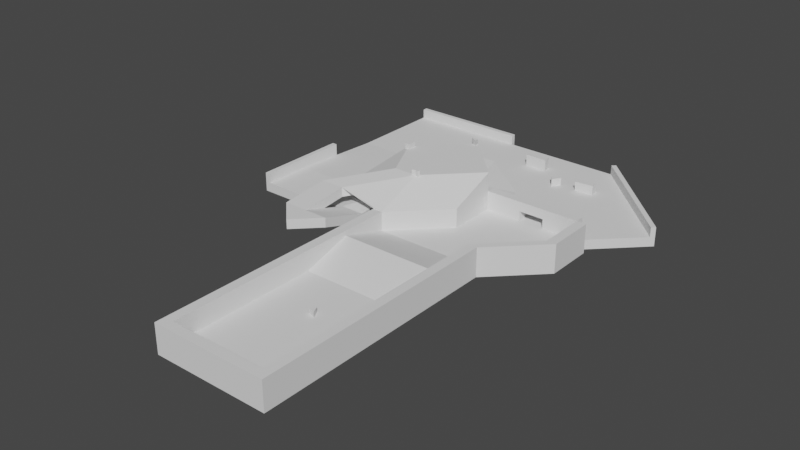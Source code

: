 # Source: GolfSouls.blend  (saved by Blender 3.3.6; exported with 4.5.12 LTS)
import bpy
from mathutils import Matrix  # noqa: F401  (used for matrix-valued properties, if any)

bpy.ops.wm.read_factory_settings(use_empty=True)
scene = bpy.context.scene
scene.name = 'Scene'

# ---- collections
col_level123 = bpy.data.collections.new('Level123'); scene.collection.children.link(col_level123)

# ---- world
world_world = bpy.data.worlds.new('World'); scene.world = world_world
world_world.use_nodes = True; world_world.node_tree.nodes.clear()
_N = world_world.node_tree.nodes; _L = world_world.node_tree.links
n0 = _N.new('ShaderNodeOutputWorld'); n0.name = 'World Output'; n0.location = (300, 300)
n1 = _N.new('ShaderNodeBackground'); n1.name = 'Background'; n1.location = (10, 300)
n1.inputs[0].default_value = (0.05088, 0.05088, 0.05088, 1.0)
_L.new(n1.outputs[0], n0.inputs[0])
n0.is_active_output = True
world_world.color = (0.05088, 0.05088, 0.05088)
world_world.use_sun_shadow = False
world_world.sun_shadow_jitter_overblur = 0.0

# ---- meshes
me_plane_002 = bpy.data.meshes.new('Plane.002')
me_plane_002.from_pydata([(-200.0, 450.0, 0.0), (-75.0, 450.0, 0.0), (-200.0, 450.0, 10.0), (-75.0, 450.0, 10.0), (-200.0, 455.0, 0.0), (-75.0, 455.0, 0.0), (-200.0, 455.0, 10.0), (-75.0, 455.0, 10.0), (-200.0, 450.0, 20.0), (-75.0, 450.0, 20.0), (-200.0, 455.0, 20.0), (-75.0, 455.0, 20.0), (150.0, 350.0, 0.0), (50.0, 450.0, 0.0), (150.0, 350.0, 10.0), (50.0, 450.0, 10.0), (153.5, 353.5, 0.0), (53.54, 453.5, 0.0), (153.5, 353.5, 10.0), (53.54, 453.5, 10.0), (150.0, 350.0, 20.0), (50.0, 450.0, 20.0), (153.5, 353.5, 20.0), (53.54, 453.5, 20.0), (-125.0, 350.0, 10.0), (-125.0, 250.0, 15.0), (-120.0, 350.0, 0.0), (-120.0, 250.0, 5.0), (-120.0, 350.0, 10.0), (-120.0, 250.0, 15.0), (-125.0, 350.5, 19.99), (-125.0, 250.5, 24.99), (-120.0, 350.5, 19.99), (-120.0, 250.5, 24.99), (50.0, -50.0, 0.0), (-50.0, 100.0, 0.0), (50.0, 100.0, 0.0), (-50.0, 150.0, 0.0), (50.0, 150.0, 0.0), (-50.0, 200.0, 0.0), (0.0, 300.0, 10.0), (100.0, 300.0, 10.0), (-50.0, -50.0, 0.0), (50.0, 200.0, 0.0), (0.0, 250.0, 0.0), (100.0, 250.0, 0.0), (0.0, 300.0, 0.0), (100.0, 300.0, 0.0), (60.0, -60.0, 0.0), (60.0, 200.0, 0.0), (110.0, 250.0, 0.0), (110.0, 300.0, 0.0), (-60.0, 200.0, 0.0), (-60.0, -60.0, 0.0), (-10.0, 250.0, 0.0), (-10.0, 300.0, 0.0), (-50.0, -50.0, 30.0), (-50.0, 100.0, 30.0), (50.0, 100.0, 30.0), (-50.0, 150.0, 30.0), (50.0, 150.0, 30.0), (50.0, 200.0, 30.0), (50.0, -50.0, 30.0), (-50.0, 200.0, 30.0), (0.0, 250.0, 30.0), (100.0, 250.0, 30.0), (0.0, 300.0, 30.0), (100.0, 300.0, 30.0), (60.0, -60.0, 30.0), (60.0, 200.0, 30.0), (110.0, 250.0, 30.0), (110.0, 300.0, 30.0), (-60.0, 200.0, 30.0), (-60.0, -60.0, 30.0), (-10.0, 250.0, 30.0), (-10.0, 300.0, 30.0), (37.5, 300.0, 10.0), (63.5, 300.0, 10.0), (37.5, 300.0, 20.0), (0.0, 310.0, 10.0), (100.0, 310.0, 10.0), (0.0, 310.0, 0.0), (100.0, 310.0, 0.0), (0.0, 310.0, 30.0), (100.0, 310.0, 30.0), (-200.0, 200.0, 15.0), (-125.0, 200.0, 15.0), (-100.0, 200.0, 20.0), (-100.0, 250.0, 20.0), (-75.0, 200.0, 20.0), (-75.0, 250.0, 20.0), (-75.0, 150.0, 35.0), (-100.0, 150.0, 35.0), (-100.0, 125.0, 35.0), (-125.0, 150.0, 35.0), (-125.0, 200.0, 40.0), (-100.0, 200.0, 40.0), (-50.0, 250.0, 50.0), (-75.0, 250.0, 50.0), (-100.0, 300.0, 50.0), (0.0, 300.0, 50.0), (-50.0, 350.0, 50.0), (-200.0, 200.0, 5.0), (-125.0, 200.0, 5.0), (-125.0, 250.0, 5.0), (-100.0, 200.0, 10.0), (-100.0, 250.0, 10.0), (-75.0, 250.0, 10.0), (-75.0, 200.0, 10.0), (-100.0, 150.0, 25.0), (-75.0, 150.0, 25.0), (-100.0, 125.0, 25.0), (-125.0, 150.0, 25.0), (-125.0, 200.0, 30.0), (-100.0, 200.0, 30.0), (-50.0, 250.0, 40.0), (-75.0, 250.0, 40.0), (-205.0, 250.0, 15.0), (-205.0, 200.0, 15.0), (-205.0, 200.0, 5.0), (-200.0, 200.0, 25.0), (-205.0, 200.0, 25.0), (-200.0, 250.0, 5.0), (-205.0, 250.0, 5.0), (-200.0, 250.0, 25.0), (-205.0, 250.0, 25.0), (-200.0, 250.0, 15.0), (-200.0, 300.0, 15.0), (-205.0, 300.0, 15.0), (-205.0, 300.0, 5.0), (-200.0, 300.0, 25.0), (-200.0, 300.0, 5.0), (-205.0, 300.0, 25.0), (63.5, 300.0, 20.0), (37.5, 310.0, 10.0), (63.5, 310.0, 10.0), (63.5, 310.0, 20.0), (37.5, 310.0, 20.0)], [(88, 90), (89, 90), (94, 95), (92, 96), (107, 90), (106, 107), (108, 107)], [(5, 4, 6, 7), (3, 7, 11, 9), (3, 1, 5, 7), (0, 2, 6, 4), (8, 9, 11, 10), (2, 3, 9, 8), (6, 2, 8, 10), (7, 6, 10, 11), (14, 12, 16, 18), (16, 17, 19, 18), (13, 15, 19, 17), (14, 18, 22, 20), (21, 20, 22, 23), (18, 19, 23, 22), (15, 14, 20, 21), (19, 15, 21, 23), (25, 104, 27, 29), (26, 28, 29, 27), (29, 28, 32, 33), (30, 31, 33, 32), (28, 24, 30, 32), (25, 29, 33, 31), (24, 25, 31, 30), (46, 66, 64, 44), (47, 45, 65, 67), (54, 74, 75, 55), (43, 38, 60, 61), (36, 34, 62, 58), (67, 47, 82, 84), (46, 55, 75, 66), (53, 73, 72, 52), (37, 59, 57, 35), (49, 50, 70, 69), (34, 42, 56, 62), (48, 68, 73, 53), (48, 49, 69, 68), (50, 51, 71, 70), (44, 64, 63, 39), (38, 36, 58, 60), (47, 67, 71, 51), (45, 43, 61, 65), (52, 72, 74, 54), (39, 63, 59, 37), (42, 35, 57, 56), (56, 73, 68), (62, 56, 68), (61, 62, 68), (68, 69, 61), (61, 69, 65), (69, 70, 65), (65, 70, 67), (70, 71, 67), (72, 73, 56), (63, 72, 56), (74, 72, 63), (63, 64, 74), (74, 64, 75), (64, 66, 75), (46, 66, 83, 81), (67, 84, 83, 66), (80, 135, 136), (136, 84, 80), (136, 137, 83), (137, 134, 83), (134, 79, 83), (40, 76, 66), (78, 66, 76), (66, 78, 67), (78, 133, 67), (133, 77, 67), (77, 41, 67), (86, 25, 104, 103), (122, 102, 119, 123), (86, 85, 102, 103), (126, 25, 104, 122), (88, 106, 104, 25), (88, 87, 105, 106), (87, 86, 103, 105), (89, 87, 105, 108), (92, 91, 110, 109), (91, 110, 108, 89), (92, 87, 105, 109), (94, 92, 109, 112), (94, 112, 111, 93), (93, 111, 110, 91), (96, 95, 113, 114), (98, 116, 113, 95), (98, 97, 115, 116), (97, 96, 114, 115), (99, 31, 98), (99, 30, 31), (99, 32, 30), (99, 101, 32), (100, 101, 97), (101, 99, 97), (97, 99, 98), (64, 66, 100), (97, 64, 100), (97, 63, 64), (96, 63, 97), (97, 98, 96), (95, 96, 98), (94, 93, 92), (92, 93, 91), (91, 89, 92), (87, 92, 89), (87, 88, 29), (87, 29, 86), (86, 29, 25), (126, 86, 25), (85, 86, 126), (66, 75, 100), (100, 75, 101), (101, 75, 32), (74, 32, 75), (72, 32, 74), (33, 98, 31), (116, 98, 33), (114, 113, 115), (116, 115, 113), (33, 32, 116), (32, 72, 116), (72, 63, 96), (114, 112, 113), (112, 114, 109), (116, 72, 96), (118, 117, 123, 119), (117, 118, 121, 125), (102, 85, 118, 119), (126, 122, 123, 117), (120, 124, 125, 121), (85, 126, 124, 120), (118, 85, 120, 121), (126, 117, 125, 124), (117, 128, 129, 123), (126, 127, 130, 124), (123, 122, 131, 129), (122, 131, 127, 126), (124, 130, 132, 125), (125, 132, 128, 117), (129, 132, 130, 131), (133, 136, 135, 77), (78, 76, 134, 137), (78, 137, 136, 133), (136, 83, 84), (40, 79, 134, 76), (80, 41, 77, 135)])
_uv = me_plane_002.uv_layers.new(name='UVMap')
_uv.uv.foreach_set('vector', [0.0, 0.0, 0.0, 0.0, 0.0, 0.0, 0.0, 0.0, 0.0, 0.0, 0.0, 0.0, 0.0, 0.0, 0.0, 0.0, 0.0, 0.0, 0.0, 0.0, 0.0, 0.0, 0.0, 0.0, 0.0, 0.0, 0.0, 0.0, 0.0, 0.0, 0.0, 0.0, 0.0, 0.0, 0.0, 0.0, 0.0, 0.0, 0.0, 0.0, 0.0, 0.0, 0.0, 0.0, 0.0, 0.0, 0.0, 0.0, 0.0, 0.0, 0.0, 0.0, 0.0, 0.0, 0.0, 0.0, 0.0, 0.0, 0.0, 0.0, 0.0, 0.0, 0.0, 0.0, 0.0, 0.0, 0.0, 0.0, 0.0, 0.0, 0.0, 0.0, 0.0, 0.0, 0.0, 0.0, 0.0, 0.0, 0.0, 0.0, 0.0, 0.0, 0.0, 0.0, 0.0, 0.0, 0.0, 0.0, 0.0, 0.0, 0.0, 0.0, 0.0, 0.0, 0.0, 0.0, 0.0, 0.0, 0.0, 0.0, 0.0, 0.0, 0.0, 0.0, 0.0, 0.0, 0.0, 0.0, 0.0, 0.0, 0.0, 0.0, 0.0, 0.0, 0.0, 0.0, 0.0, 0.0, 0.0, 0.0, 0.0, 0.0, 0.0, 0.0, 0.0, 0.0, 0.0, 0.0, 0.0, 0.0, 0.0, 0.0, 0.0, 0.0, 0.0, 0.0, 0.0, 0.0, 0.0, 0.0, 0.0, 0.0, 0.0, 0.0, 0.0, 0.0, 0.0, 0.0, 0.0, 0.0, 0.0, 0.0, 0.0, 0.0, 0.0, 0.0, 0.0, 0.0, 0.0, 0.0, 0.0, 0.0, 0.0, 0.0, 0.0, 0.0, 0.0, 0.0, 0.0, 0.0, 0.0, 0.0, 0.0, 0.0, 0.0, 0.0, 0.0, 0.0, 0.0, 0.0, 0.0, 0.0, 0.0, 0.0, 0.0, 0.0, 0.0, 0.0, 0.0, 0.0, 0.0, 0.0, 0.0, 0.0, 0.0, 0.0, 0.0, 0.0, 0.0, 0.0, 0.0, 0.0, 0.0, 0.0, 0.0, 0.0, 0.0, 0.0, 0.0, 0.0, 0.0, 0.0, 0.0, 0.0, 0.0, 0.0, 0.0, 0.0, 0.0, 0.0, 0.0, 0.0, 0.0, 0.0, 0.0, 0.0, 0.0, 0.0, 0.0, 0.0, 0.0, 0.0, 0.0, 0.0, 0.0, 0.0, 0.0, 0.0, 0.0, 0.0, 0.0, 0.0, 0.0, 0.0, 0.0, 0.0, 0.0, 0.0, 0.0, 0.0, 0.0, 0.0, 0.0, 0.0, 0.0, 0.0, 0.0, 0.0, 0.0, 0.0, 0.0, 0.0, 0.0, 0.0, 0.0, 0.0, 0.0, 0.0, 0.0, 0.0, 0.0, 0.0, 0.0, 0.0, 0.0, 0.0, 0.0, 0.0, 0.0, 0.0, 0.0, 0.0, 0.0, 0.0, 0.0, 0.0, 0.0, 0.0, 0.0, 0.0, 0.0, 0.0, 0.0, 0.0, 0.0, 0.0, 0.0, 0.0, 0.0, 0.0, 0.0, 0.0, 0.0, 0.0, 0.0, 0.0, 0.0, 0.0, 0.0, 0.0, 0.0, 0.0, 0.0, 0.0, 0.0, 0.0, 0.0, 0.0, 0.0, 0.0, 0.0, 0.0, 0.0, 0.0, 0.0, 0.0, 0.0, 0.0, 0.0, 0.0, 0.0, 0.0, 0.0, 0.0, 0.0, 0.0, 0.0, 0.0, 0.0, 0.0, 0.0, 0.0, 0.0, 0.0, 0.0, 0.0, 0.0, 0.0, 0.0, 0.0, 0.0, 0.0, 0.0, 0.0, 0.0, 0.0, 0.0, 0.0, 0.0, 0.0, 0.0, 0.0, 0.0, 0.0, 0.0, 0.0, 0.0, 0.0, 0.0, 0.0, 0.0, 0.0, 0.0, 0.0, 0.0, 0.0, 0.0, 0.0, 0.0, 0.0, 0.0, 0.0, 0.0, 0.0, 0.0, 0.0, 0.0, 0.0, 0.0, 0.0, 0.0, 0.0, 0.0, 0.0, 0.0, 0.0, 0.0, 0.0, 0.0, 0.0, 0.0, 0.0, 0.0, 0.0, 0.0, 0.0, 0.0, 0.0, 0.0, 0.0, 0.0, 0.0, 0.0, 0.0, 0.0, 0.0, 0.0, 0.0, 0.0, 0.0, 0.0, 0.0, 0.0, 0.0, 0.0, 0.0, 0.0, 0.0, 0.0, 0.0, 0.0, 0.0, 0.0, 0.0, 0.0, 0.0, 0.0, 0.0, 0.0, 0.0, 0.0, 0.0, 0.0, 0.0, 0.0, 0.0, 0.0, 0.0, 0.0, 0.0, 0.0, 0.0, 0.0, 0.0, 0.0, 0.0, 0.0, 0.0, 0.0, 0.0, 0.0, 0.0, 0.0, 0.0, 0.0, 0.0, 0.0, 0.0, 0.0, 0.0, 0.0, 0.0, 0.0, 0.0, 0.0, 0.0, 0.0, 0.0, 0.0, 0.0, 0.0, 0.0, 0.0, 0.0, 0.0, 0.0, 0.0, 0.0, 0.0, 0.0, 0.0, 0.0, 0.0, 0.0, 0.0, 0.0, 0.0, 0.0, 0.0, 0.0, 0.0, 0.0, 0.0, 0.0, 0.0, 0.0, 0.0, 0.0, 0.0, 0.0, 0.0, 0.0, 0.0, 0.0, 0.0, 0.0, 0.0, 0.0, 0.0, 0.0, 0.0, 0.0, 0.0, 0.0, 0.0, 0.0, 0.0, 0.0, 0.0, 0.0, 0.0, 0.0, 0.0, 0.0, 0.0, 0.0, 0.0, 0.0, 0.0, 0.0, 0.0, 0.0, 0.0, 0.0, 0.0, 0.0, 0.0, 0.0, 0.0, 0.0, 0.0, 0.0, 0.0, 0.0, 0.0, 0.0, 0.0, 0.0, 0.0, 0.0, 0.0, 0.0, 0.0, 0.0, 0.0, 0.0, 0.0, 0.0, 0.0, 0.0, 0.0, 0.0, 0.0, 0.0, 0.0, 0.0, 0.0, 0.0, 0.0, 0.0, 0.0, 0.0, 0.0, 0.0, 0.0, 0.0, 0.0, 0.0, 0.0, 0.0, 0.0, 0.0, 0.0, 0.0, 0.0, 0.0, 0.0, 0.0, 0.0, 0.0, 0.0, 0.0, 0.0, 0.0, 0.0, 0.0, 0.0, 0.0, 0.0, 0.0, 0.0, 0.0, 0.0, 0.0, 0.0, 0.0, 0.0, 0.0, 0.0, 0.0, 0.0, 0.0, 0.0, 0.0, 0.0, 0.0, 0.0, 0.0, 0.0, 0.0, 0.0, 0.0, 0.0, 0.0, 0.0, 0.0, 0.0, 0.0, 0.0, 0.0, 0.0, 0.0, 0.0, 0.0, 0.0, 0.0, 0.0, 0.0, 0.0, 0.0, 0.0, 0.0, 0.0, 0.0, 0.0, 0.0, 0.0, 0.0, 0.0, 0.0, 0.0, 0.0, 0.0, 0.0, 0.0, 0.0, 0.0, 0.0, 0.0, 0.0, 0.0, 0.0, 0.0, 0.0, 0.0, 0.0, 0.0, 0.0, 0.0, 0.0, 0.0, 0.0, 0.0, 0.0, 0.0, 0.0, 0.0, 0.0, 0.0, 0.0, 0.0, 0.0, 0.0, 0.0, 0.0, 0.0, 0.0, 0.0, 0.0, 0.0, 0.0, 0.0, 0.0, 0.0, 0.0, 0.0, 0.0, 0.0, 0.0, 0.0, 0.0, 0.0, 0.0, 0.0, 0.0, 0.0, 0.0, 0.0, 0.0, 0.0, 0.0, 0.0, 0.0, 0.0, 0.0, 0.0, 0.0, 0.0, 0.0, 0.0, 0.0, 0.0, 0.0, 0.0, 0.0, 0.0, 0.0, 0.0, 0.0, 0.0, 0.0, 0.0, 0.0, 0.0, 0.0, 0.0, 0.0, 0.0, 0.0, 0.0, 0.0, 0.0, 0.0, 0.0, 0.0, 0.0, 0.0, 0.0, 0.0, 0.0, 0.0, 0.0, 0.0, 0.0, 0.0, 0.0, 0.0, 0.0, 0.0, 0.0, 0.0, 0.0, 0.0, 0.0, 0.0, 0.0, 0.0, 0.0, 0.0, 0.0, 0.0, 0.0, 0.0, 0.0, 0.0, 0.0, 0.0, 0.0, 0.0, 0.0, 0.0, 0.0, 0.0, 0.0, 0.0, 0.0, 0.0, 0.0, 0.0, 0.0, 0.0, 0.0, 0.0, 0.0, 0.0, 0.0, 0.0, 0.0, 0.0, 0.0, 0.0, 0.0, 0.0, 0.0, 0.0, 0.0, 0.0, 0.0, 0.0, 0.0, 0.0, 0.0, 0.0, 0.0, 0.0, 0.0, 0.0, 0.0, 0.0, 0.0, 0.0, 0.0, 0.0, 0.0, 0.0, 0.0, 0.0, 0.0, 0.0, 0.0, 0.0, 0.0, 0.0, 0.0, 0.0, 0.0, 0.0, 0.0, 0.0, 0.0, 0.0, 0.0, 0.0, 0.0, 0.0, 0.0, 0.0, 0.0, 0.0, 0.0, 0.0, 0.0, 0.0, 0.0, 0.0, 0.0, 0.0, 0.0, 0.0, 0.0, 0.0, 0.0, 0.0, 0.0, 0.0, 0.0, 0.0, 0.0, 0.0, 0.0, 0.0, 0.0, 0.0, 0.0, 0.0, 0.0, 0.0, 0.0, 0.0, 0.0, 0.0, 0.0, 0.0, 0.0, 0.0, 0.0, 0.0, 0.0, 0.0, 0.0, 0.0, 0.0, 0.0, 0.0, 0.0, 0.0, 0.0, 0.0, 0.0, 0.0, 0.0, 0.0, 0.0, 0.0, 0.0, 0.0, 0.0, 0.0, 0.0, 0.0, 0.0, 0.0, 0.0, 0.0, 0.0, 0.0, 0.0, 0.0, 0.0, 0.0, 0.0, 0.0, 0.0, 0.0, 0.0, 0.0, 0.0, 0.0, 0.0, 0.0, 0.0, 0.0, 0.0, 0.0, 0.0, 0.0, 0.0, 0.0, 0.0, 0.0, 0.0, 0.0, 0.0, 0.0, 0.0, 0.0, 0.0, 0.0, 0.0, 0.0, 0.0, 0.0, 0.0, 0.0, 0.0, 0.0, 0.0, 0.0, 0.0, 0.0, 0.0, 0.0, 0.0, 0.0, 0.0, 0.0, 0.0, 0.0, 0.0, 0.0, 0.0, 0.0, 0.0, 0.0, 0.0, 0.0, 0.0, 0.0, 0.0, 0.0, 0.0, 0.0, 0.0, 0.0, 0.0, 0.0, 0.0, 0.0, 0.0, 0.0, 0.0, 0.0, 0.0, 0.0, 0.0, 0.0, 0.0, 0.0, 0.0, 0.0, 0.0, 0.0, 0.0, 0.0, 0.0, 0.0, 0.0, 0.0, 0.0, 0.0, 0.0, 0.0, 0.0, 0.0, 0.0, 0.0, 0.0, 0.0, 0.0, 0.0, 0.0, 0.0, 0.0, 0.0, 0.0, 0.0, 0.0, 0.0, 0.0, 0.0, 0.0, 0.0, 0.0, 0.0, 0.0, 0.0, 0.0, 0.0, 0.0, 0.0])
me_plane_002.update()
me_plane_007 = bpy.data.meshes.new('Plane.007')
me_plane_007.from_pydata([(-100.0, 150.0, 35.0), (-125.0, 150.0, 35.0), (-125.0, 200.0, 40.0), (-100.0, 200.0, 40.0), (-50.0, 350.0, -5.0), (150.0, 350.0, 0.0), (50.0, 450.0, 0.0), (-200.0, 450.0, 0.0), (-75.0, 450.0, 0.0), (-200.0, 350.0, 0.0), (-125.0, 350.0, 0.0), (-125.0, 250.0, 5.0), (-200.0, 250.0, 5.0), (0.0, 350.0, 0.0), (-62.5, 400.0, 0.0), (-100.0, 400.0, 0.0), (-50.0, 350.0, 5.0), (150.0, 350.0, 10.0), (50.0, 450.0, 10.0), (-200.0, 450.0, 10.0), (-75.0, 450.0, 10.0), (-200.0, 350.0, 10.0), (-125.0, 350.0, 10.0), (-125.0, 250.0, 15.0), (-200.0, 250.0, 15.0), (0.0, 350.0, 10.0), (-62.5, 400.0, 10.0), (-100.0, 400.0, 10.0), (153.5, 353.5, 0.0), (53.54, 453.5, 0.0), (-200.0, 455.0, 0.0), (-75.0, 455.0, 0.0), (-120.0, 350.0, 0.0), (-120.0, 250.0, 5.0), (-120.0, 350.0, 10.0), (-50.0, -50.0, 0.0), (-50.0, 100.0, 0.0), (50.0, 100.0, 0.0), (-50.0, 150.0, 0.0), (50.0, 150.0, 0.0), (0.0, 250.0, 0.0), (100.0, 250.0, 0.0), (0.0, 300.0, 0.0), (-50.0, -50.0, 10.0), (50.0, -50.0, 10.0), (-50.0, 100.0, 10.0), (50.0, 100.0, 10.0), (-50.0, 150.0, 25.0), (50.0, 150.0, 25.0), (-50.0, 200.0, 10.0), (50.0, 200.0, 10.0), (0.0, 250.0, 10.0), (100.0, 250.0, 10.0), (0.0, 300.0, 10.0), (100.0, 300.0, 10.0), (50.0, -50.0, 0.0), (-50.0, 200.0, 0.0), (50.0, 200.0, 0.0), (100.0, 300.0, 0.0), (-125.0, 200.0, 30.0), (-125.0, 150.0, 25.0), (-100.0, 150.0, 25.0), (-100.0, 250.0, 20.0), (0.0, 310.0, 0.0), (100.0, 310.0, 0.0), (-100.0, 200.0, 20.0), (-100.0, 200.0, 30.0), (-100.0, 200.0, 10.0), (-100.0, 250.0, 10.0), (-75.0, 200.0, 10.0), (-75.0, 250.0, 10.0), (-75.0, 200.0, 20.0), (-75.0, 250.0, 25.0)], [], [(3, 2, 1), (0, 3, 1), (8, 15, 27, 20), (4, 16, 22, 10), (13, 4, 16, 25), (4, 15, 27, 16), (13, 14, 26, 25), (11, 23, 24, 12), (8, 7, 30, 31), (42, 13, 25, 53), (9, 12, 24, 21), (6, 8, 20, 18), (14, 15, 27, 26), (5, 13, 25, 17), (14, 8, 20, 26), (4, 42, 53, 16), (4, 14, 26, 16), (10, 9, 21, 22), (42, 58, 54, 53), (15, 10, 22, 27), (7, 9, 21, 19), (58, 5, 17, 54), (54, 25, 53), (17, 25, 54), (25, 16, 53), (25, 26, 16), (27, 16, 26), (16, 27, 22), (25, 17, 18), (20, 25, 18), (26, 25, 20), (27, 26, 20), (19, 27, 20), (21, 27, 19), (22, 27, 21), (24, 22, 21), (23, 22, 24), (5, 6, 29, 28), (10, 22, 34, 32), (11, 10, 32, 33), (36, 35, 43, 45), (56, 49, 50, 57), (35, 55, 44, 43), (39, 57, 50, 48), (55, 37, 46, 44), (56, 49, 51, 40), (36, 45, 47, 38), (57, 41, 52, 50), (36, 37, 46, 45), (40, 51, 53, 42), (38, 39, 48, 47), (41, 58, 54, 52), (37, 39, 48, 46), (66, 59, 60), (38, 47, 49, 56), (47, 45, 46), (48, 47, 46), (45, 44, 46), (45, 43, 44), (48, 49, 47), (49, 48, 50), (50, 51, 49), (52, 51, 50), (51, 52, 53), (53, 52, 54), (3, 66, 59, 2), (42, 58, 64, 63), (61, 66, 60), (69, 67, 70), (67, 68, 70), (22, 23, 11, 10), (20, 8, 7, 19), (17, 5, 6, 18), (2, 59, 60, 1), (0, 61, 66, 3), (1, 60, 61, 0), (71, 72, 65), (65, 72, 62), (70, 68, 62, 72), (68, 67, 65, 62), (69, 70, 72, 71), (67, 69, 71, 65)])
_uv = me_plane_007.uv_layers.new(name='UVMap')
_uv.uv.foreach_set('vector', [0.0, 0.0, 0.0, 0.0, 0.0, 0.0, 0.0, 0.0, 0.0, 0.0, 0.0, 0.0, 0.0, 0.0, 0.0, 0.0, 0.0, 0.0, 0.0, 0.0, 0.0, 0.0, 0.0, 0.0, 0.0, 0.0, 0.0, 0.0, 0.0, 0.0, 0.0, 0.0, 0.0, 0.0, 0.0, 0.0, 0.0, 0.0, 0.0, 0.0, 0.0, 0.0, 0.0, 0.0, 0.0, 0.0, 0.0, 0.0, 0.0, 0.0, 0.0, 0.0, 0.0, 0.0, 0.0, 0.0, 0.0, 0.0, 0.0, 0.0, 0.0, 0.0, 0.0, 0.0, 0.0, 0.0, 0.0, 0.0, 0.0, 0.0, 0.0, 0.0, 0.0, 0.0, 0.0, 0.0, 0.0, 0.0, 0.0, 0.0, 0.0, 0.0, 0.0, 0.0, 0.0, 0.0, 0.0, 0.0, 0.0, 0.0, 0.0, 0.0, 0.0, 0.0, 0.0, 0.0, 0.0, 0.0, 0.0, 0.0, 0.0, 0.0, 0.0, 0.0, 0.0, 0.0, 0.0, 0.0, 0.0, 0.0, 0.0, 0.0, 0.0, 0.0, 0.0, 0.0, 0.0, 0.0, 0.0, 0.0, 0.0, 0.0, 0.0, 0.0, 0.0, 0.0, 0.0, 0.0, 0.0, 0.0, 0.0, 0.0, 0.0, 0.0, 0.0, 0.0, 0.0, 0.0, 0.0, 0.0, 0.0, 0.0, 0.0, 0.0, 0.0, 0.0, 0.0, 0.0, 0.0, 0.0, 0.0, 0.0, 0.0, 0.0, 0.0, 0.0, 0.0, 0.0, 0.0, 0.0, 0.0, 0.0, 0.0, 0.0, 0.0, 0.0, 0.0, 0.0, 0.0, 0.0, 0.0, 0.0, 0.0, 0.0, 0.0, 0.0, 0.0, 0.0, 0.0, 0.0, 0.0, 0.0, 0.0, 0.0, 0.0, 0.0, 0.0, 0.0, 0.0, 0.0, 0.0, 0.0, 0.0, 0.0, 0.0, 0.0, 0.0, 0.0, 0.0, 0.0, 0.0, 0.0, 0.0, 0.0, 0.0, 0.0, 0.0, 0.0, 0.0, 0.0, 0.0, 0.0, 0.0, 0.0, 0.0, 0.0, 0.0, 0.0, 0.0, 0.0, 0.0, 0.0, 0.0, 0.0, 0.0, 0.0, 0.0, 0.0, 0.0, 0.0, 0.0, 0.0, 0.0, 0.0, 0.0, 0.0, 0.0, 0.0, 0.0, 0.0, 0.0, 0.0, 0.0, 0.0, 0.0, 0.0, 0.0, 0.0, 0.0, 0.0, 0.0, 0.0, 0.0, 0.0, 0.0, 0.0, 0.0, 0.0, 0.0, 0.0, 0.0, 0.0, 0.0, 0.0, 0.0, 0.0, 0.0, 0.0, 0.0, 0.0, 0.0, 0.0, 0.0, 0.0, 0.0, 0.0, 0.0, 0.0, 0.0, 0.0, 0.0, 0.0, 0.0, 0.0, 0.0, 0.0, 0.0, 0.0, 0.0, 0.0, 0.0, 0.0, 0.0, 0.0, 0.0, 0.0, 0.0, 0.0, 0.0, 0.0, 0.0, 0.0, 0.0, 0.0, 0.0, 0.0, 0.0, 0.0, 0.0, 0.0, 0.0, 0.0, 0.0, 0.0, 0.0, 0.0, 0.0, 0.0, 0.0, 0.0, 0.0, 0.0, 0.0, 0.0, 0.0, 0.0, 0.0, 0.0, 0.0, 0.0, 0.0, 0.0, 0.0, 0.0, 0.0, 0.0, 0.0, 0.0, 0.0, 0.0, 0.0, 0.0, 0.0, 0.0, 0.0, 0.0, 0.0, 0.0, 0.0, 0.0, 0.0, 0.0, 0.0, 0.0, 0.0, 0.0, 0.0, 0.0, 0.0, 0.0, 0.0, 0.0, 0.0, 0.0, 0.0, 0.0, 0.0, 0.0, 0.0, 0.0, 0.0, 0.0, 0.0, 0.0, 0.0, 0.0, 0.0, 0.0, 0.0, 0.0, 0.0, 0.0, 0.0, 0.0, 0.0, 0.0, 0.0, 0.0, 0.0, 0.0, 0.0, 0.0, 0.0, 0.0, 0.0, 0.0, 0.0, 0.0, 0.0, 0.0, 0.0, 0.0, 0.0, 0.0, 0.0, 0.0, 0.0, 0.0, 0.0, 0.0, 0.0, 0.0, 0.0, 0.0, 0.0, 0.0, 0.0, 0.0, 0.0, 0.0, 0.0, 0.0, 0.0, 0.0, 0.0, 0.0, 0.0, 0.0, 0.0, 0.0, 0.0, 0.0, 0.0, 0.0, 0.0, 0.0, 0.0, 0.0, 0.0, 0.0, 0.0, 0.0, 0.0, 0.0, 0.0, 0.0, 0.0, 0.0, 0.0, 0.0, 0.0, 0.0, 0.0, 0.0, 0.0, 0.0, 0.0, 0.0, 0.0, 0.0, 0.0, 0.0, 0.0, 0.0, 0.0, 0.0, 0.0, 0.0, 0.0, 0.0, 0.0, 0.0, 0.0, 0.0, 0.0, 0.0, 0.0, 0.0, 0.0, 0.0, 0.0, 0.0, 0.0, 0.0, 0.0, 0.0, 0.0, 0.0, 0.0, 0.0, 0.0, 0.0, 0.0, 0.0, 0.0, 0.0, 0.0, 0.0, 0.0, 0.0, 0.0, 0.0, 0.0, 0.0, 0.0, 0.0, 0.0, 0.0, 0.0, 0.0, 0.0, 0.0, 0.0, 0.0, 0.0, 0.0, 0.0, 0.0, 0.0, 0.0, 0.0, 0.0, 0.0, 0.0, 0.0, 0.0, 0.0, 0.0, 0.0, 0.0, 0.0, 0.0, 0.0, 0.0, 0.0, 0.0, 0.0, 0.0, 0.0, 0.0, 0.0, 0.0, 0.0, 0.0, 0.0, 0.0, 0.0, 0.0, 0.0, 0.0, 0.0, 0.0, 0.0, 0.0, 0.0, 0.0, 0.0, 0.0, 0.0, 0.0, 0.0, 0.0, 0.0, 0.0, 0.0, 0.0, 0.0, 0.0, 0.0, 0.0, 0.0, 0.0, 0.0, 0.0, 0.0, 0.0, 0.0, 0.0, 0.0, 0.0, 0.0, 0.0, 0.0, 0.0, 0.0, 0.0, 0.0, 0.0, 0.0, 0.0])
me_plane_007.update()
me_plane_013 = bpy.data.meshes.new('Plane.013')
me_plane_013.from_pydata([(-50.0, 250.0, 50.0), (-100.0, 300.0, 50.0), (-50.0, 350.0, 50.0), (-100.0, 305.0, 50.0), (-31.06, 413.2, 5.0), (-95.0, 295.0, 50.0), (-95.0, 305.0, 50.0), (-9.2, 422.3, 5.0), (-7.298, 412.8, 5.0), (-100.0, 295.0, 50.0), (24.13, 394.5, 17.82), (14.75, 390.8, 17.82), (-100.0, 300.0, 55.0), (-100.0, 305.0, 55.0), (-100.0, 295.0, 55.0), (-95.0, 295.0, 55.0), (-95.0, 305.0, 55.0), (-100.0, 300.0, 45.0), (-100.0, 305.0, 45.0), (-100.0, 295.0, 45.0), (-95.0, 295.0, 45.0), (-95.0, 305.0, 45.0), (-47.21, 249.5, 50.0), (-54.16, 249.2, 50.0), (18.46, 385.4, 17.82), (-53.65, 251.3, 50.0), (-50.0, 250.0, 55.0), (-47.21, 249.5, 55.0), (-54.16, 249.2, 55.0), (-46.46, 252.1, 55.0), (-53.65, 251.3, 55.0), (-50.0, 250.0, 45.0), (-47.21, 249.5, 45.0), (-54.16, 249.2, 45.0), (-46.46, 252.1, 45.0), (-53.65, 251.3, 45.0), (18.46, 385.4, 5.0), (14.75, 390.8, 5.0), (-46.46, 252.1, 50.0), (-56.63, 349.2, 50.0), (24.13, 394.5, 5.0), (0.0, 50.0, 15.0), (-48.75, 344.7, 50.0), (-50.0, 350.0, 55.0), (8.0, 47.0, 15.0), (-48.75, 344.7, 55.0), (-56.63, 349.2, 55.0), (3.717, 54.98, 15.0), (-50.0, 350.0, 45.0), (-56.63, 349.2, 45.0), (-48.75, 344.7, 45.0), (3.717, 54.98, 5.0), (8.0, 47.0, 5.0), (0.0, 50.0, 5.0), (-31.06, 413.2, 22.09), (-9.2, 422.3, 22.09), (-7.298, 412.8, 22.09), (61.3, 394.0, 5.0), (60.0, 403.3, 5.0), (42.17, 391.8, 5.0), (61.3, 394.0, 19.89), (60.0, 403.3, 19.89), (42.17, 391.8, 19.89)], [], [(37, 36, 24, 11), (40, 37, 11, 10), (41, 44, 47), (51, 53, 41, 47), (52, 51, 47, 44), (3, 13, 16, 6), (1, 9, 14, 12), (5, 6, 16, 15), (9, 5, 15, 14), (1, 12, 13, 3), (15, 16, 14), (16, 13, 14), (3, 6, 21, 18), (9, 1, 17, 19), (6, 5, 20, 21), (5, 9, 19, 20), (1, 3, 18, 17), (25, 30, 29, 38), (38, 29, 27, 22), (22, 27, 26, 0), (25, 23, 28, 30), (23, 0, 26, 28), (30, 28, 29), (28, 26, 29), (38, 34, 35, 25), (22, 0, 38), (22, 32, 34, 38), (0, 31, 32, 22), (29, 26, 27), (26, 29, 38, 0), (53, 52, 44, 41), (23, 25, 35, 33), (0, 23, 33, 31), (39, 42, 45, 46), (42, 2, 43, 45), (39, 46, 43, 2), (42, 39, 49, 50), (2, 42, 50, 48), (2, 48, 49, 39), (43, 46, 45), (49, 48, 50), (36, 40, 10, 24), (10, 11, 24), (8, 7, 55, 56), (7, 4, 54, 55), (4, 8, 56, 54), (56, 55, 54), (59, 57, 58), (62, 60, 61), (58, 61, 60, 57), (59, 62, 61, 58), (57, 60, 62, 59)])
_uv = me_plane_013.uv_layers.new(name='UVMap')
_uv.uv.foreach_set('vector', [0.0, 0.0, 0.0, 0.0, 0.0, 0.0, 0.0, 0.0, 0.0, 0.0, 0.0, 0.0, 0.0, 0.0, 0.0, 0.0, 0.0, 0.0, 0.0, 0.0, 0.0, 0.0, 0.0, 0.0, 0.0, 0.0, 0.0, 0.0, 0.0, 0.0, 0.0, 0.0, 0.0, 0.0, 0.0, 0.0, 0.0, 0.0, 0.0, 0.0, 0.0, 0.0, 0.0, 0.0, 0.0, 0.0, 0.0, 0.0, 0.0, 0.0, 0.0, 0.0, 0.0, 0.0, 0.0, 0.0, 0.0, 0.0, 0.0, 0.0, 0.0, 0.0, 0.0, 0.0, 0.0, 0.0, 0.0, 0.0, 0.0, 0.0, 0.0, 0.0, 0.0, 0.0, 0.0, 0.0, 0.0, 0.0, 0.0, 0.0, 0.0, 0.0, 0.0, 0.0, 0.0, 0.0, 0.0, 0.0, 0.0, 0.0, 0.0, 0.0, 0.0, 0.0, 0.0, 0.0, 0.0, 0.0, 0.0, 0.0, 0.0, 0.0, 0.0, 0.0, 0.0, 0.0, 0.0, 0.0, 0.0, 0.0, 0.0, 0.0, 0.0, 0.0, 0.0, 0.0, 0.0, 0.0, 0.0, 0.0, 0.0, 0.0, 0.0, 0.0, 0.0, 0.0, 0.0, 0.0, 0.0, 0.0, 0.0, 0.0, 0.0, 0.0, 0.0, 0.0, 0.0, 0.0, 0.0, 0.0, 0.0, 0.0, 0.0, 0.0, 0.0, 0.0, 0.0, 0.0, 0.0, 0.0, 0.0, 0.0, 0.0, 0.0, 0.0, 0.0, 0.0, 0.0, 0.0, 0.0, 0.0, 0.0, 0.0, 0.0, 0.0, 0.0, 0.0, 0.0, 0.0, 0.0, 0.0, 0.0, 0.0, 0.0, 0.0, 0.0, 0.0, 0.0, 0.0, 0.0, 0.0, 0.0, 0.0, 0.0, 0.0, 0.0, 0.0, 0.0, 0.0, 0.0, 0.0, 0.0, 0.0, 0.0, 0.0, 0.0, 0.0, 0.0, 0.0, 0.0, 0.0, 0.0, 0.0, 0.0, 0.0, 0.0, 0.0, 0.0, 0.0, 0.0, 0.0, 0.0, 0.0, 0.0, 0.0, 0.0, 0.0, 0.0, 0.0, 0.0, 0.0, 0.0, 0.0, 0.0, 0.0, 0.0, 0.0, 0.0, 0.0, 0.0, 0.0, 0.0, 0.0, 0.0, 0.0, 0.0, 0.0, 0.0, 0.0, 0.0, 0.0, 0.0, 0.0, 0.0, 0.0, 0.0, 0.0, 0.0, 0.0, 0.0, 0.0, 0.0, 0.0, 0.0, 0.0, 0.0, 0.0, 0.0, 0.0, 0.0, 0.0, 0.0, 0.0, 0.0, 0.0, 0.0, 0.0, 0.0, 0.0, 0.0, 0.0, 0.0, 0.0, 0.0, 0.0, 0.0, 0.0, 0.0, 0.0, 0.0, 0.0, 0.0, 0.0, 0.0, 0.0, 0.0, 0.0, 0.0, 0.0, 0.0, 0.0, 0.0, 0.0, 0.0, 0.0, 0.0, 0.0, 0.0, 0.0, 0.0, 0.0, 0.0, 0.0, 0.0, 0.0, 0.0, 0.0, 0.0, 0.0, 0.0, 0.0, 0.0, 0.0, 0.0, 0.0, 0.0, 0.0, 0.0, 0.0, 0.0, 0.0, 0.0, 0.0, 0.0, 0.0, 0.0, 0.0, 0.0, 0.0, 0.0, 0.0, 0.0, 0.0, 0.0, 0.0, 0.0, 0.0, 0.0, 0.0, 0.0, 0.0, 0.0, 0.0, 0.0, 0.0, 0.0, 0.0, 0.0, 0.0, 0.0, 0.0, 0.0, 0.0, 0.0, 0.0, 0.0, 0.0, 0.0, 0.0, 0.0, 0.0, 0.0, 0.0, 0.0, 0.0, 0.0, 0.0, 0.0, 0.0, 0.0, 0.0, 0.0, 0.0, 0.0, 0.0, 0.0, 0.0, 0.0, 0.0, 0.0, 0.0, 0.0, 0.0, 0.0, 0.0, 0.0, 0.0, 0.0, 0.0, 0.0])
me_plane_013.update()

# ---- objects
ob_l123_stone = bpy.data.objects.new('L123_stone', me_plane_002)
ob_l123_grass = bpy.data.objects.new('L123_grass', me_plane_007)
ob_l123_lightstone = bpy.data.objects.new('L123_lightstone', me_plane_013)

# ---- transforms, parenting, visibility, modifiers, constraints
ob_l123_stone.location = (0.0, 0.0, 0.0)
ob_l123_grass.location = (0.0, 0.0, 0.0)
ob_l123_lightstone.location = (0.0, 0.0, 0.0)

# ---- collection membership
col_level123.objects.link(ob_l123_stone)
col_level123.objects.link(ob_l123_grass)
col_level123.objects.link(ob_l123_lightstone)

# ---- scene / render settings (as saved in the file)
scene.frame_start = 1; scene.frame_end = 250; scene.frame_set(1)
scene.render.engine = 'BLENDER_EEVEE_NEXT'
scene.cycles.sampling_pattern = 'TABULATED_SOBOL'
scene.cycles.use_light_tree = False
scene.view_settings.view_transform = 'Filmic'
bpy.context.view_layer.update()

# ---- added for rendering (the .blend has no active camera and no usable light): camera, sun
cam_auto = bpy.data.cameras.new('AutoCamera')
cam_auto.lens = 50.0
cam_auto.sensor_width = 36.0
cam_auto.clip_end = 10235.8
ob_auto_camera = bpy.data.objects.new('AutoCamera', cam_auto)
scene.collection.objects.link(ob_auto_camera)
ob_auto_camera.location = (557.506, -502.386, 491.591)
ob_auto_camera.rotation_euler = (1.09748, -7.21219e-08, 0.694738)
scene.camera = ob_auto_camera
light_auto_sun = bpy.data.lights.new('AutoSun', 'SUN')
light_auto_sun.energy = 3.0
light_auto_sun.angle = 0.0523599
ob_auto_sun = bpy.data.objects.new('AutoSun', light_auto_sun)
scene.collection.objects.link(ob_auto_sun)
ob_auto_sun.rotation_euler = (0.872665, 0.174533, 0.523599)
bpy.context.view_layer.update()
